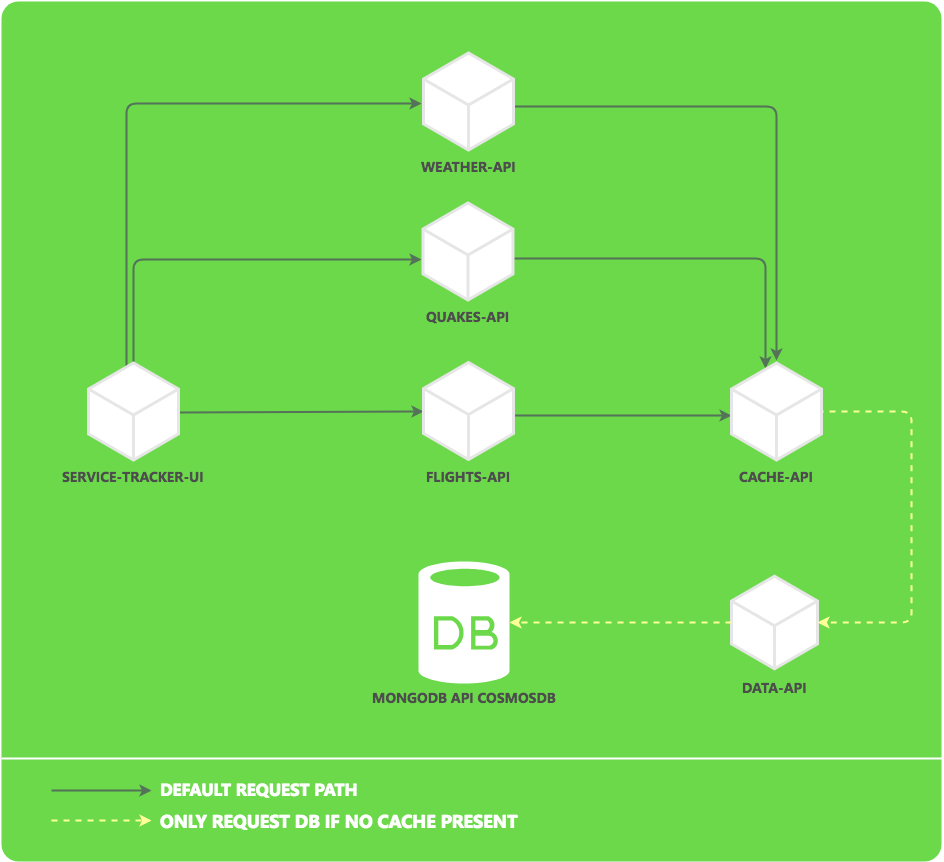

The diagram above was exported from draw.io. Its source (the exported page's mxGraphModel, read from the mxfile embedded in the PNG):
<mxGraphModel dx="1570" dy="778" grid="1" gridSize="10" guides="1" tooltips="1" connect="1" arrows="1" fold="1" page="1" pageScale="1.5" pageWidth="1169" pageHeight="826" background="#004C99" math="0" shadow="0">
  <root>
    <mxCell id="0" style=";html=1;" />
    <mxCell id="1" style=";html=1;" parent="0" />
    <mxCell id="23046e2b9bb16c14-27" value="" style="rounded=1;whiteSpace=wrap;html=1;shadow=0;strokeWidth=2;fillColor=#6BD94A;fontSize=14;fontColor=#4D4D4D;align=center;strokeColor=none;arcSize=2;fontFamily=Segoe UI;fontStyle=1" parent="1" vertex="1">
      <mxGeometry x="410" y="260" width="940" height="860" as="geometry" />
    </mxCell>
    <mxCell id="15" value="&lt;font style=&quot;font-size: 14px&quot;&gt;DATA-API&lt;/font&gt;" style="html=1;aspect=fixed;shape=isoCube;backgroundOutline=1;strokeColor=#E6E6E6;strokeWidth=3;fillColor=#ffffff;spacingTop=130;fontFamily=Segoe UI;fontColor=#4D4D4D;fontSize=14;fontStyle=1" parent="1" vertex="1">
      <mxGeometry x="1140" y="833" width="86" height="96" as="geometry" />
    </mxCell>
    <mxCell id="16" value="MONGODB API COSMOSDB&lt;br style=&quot;font-size: 14px;&quot;&gt;" style="verticalLabelPosition=bottom;html=1;verticalAlign=top;align=center;strokeColor=none;fillColor=#FFFFFF;shape=mxgraph.azure.database;fontSize=14;fontFamily=Segoe UI;fontColor=#4D4D4D;fontStyle=1" parent="1" vertex="1">
      <mxGeometry x="827" y="820" width="91" height="122" as="geometry" />
    </mxCell>
    <mxCell id="33" value="" style="edgeStyle=orthogonalEdgeStyle;rounded=0;html=1;jettySize=auto;orthogonalLoop=1;entryX=1;entryY=0.5;entryPerimeter=0;dashed=1;fillColor=#dae8fc;strokeColor=#FFFF99;fontFamily=Segoe UI;fontColor=#4D4D4D;fontSize=14;fontStyle=1;strokeWidth=2;" parent="1" source="15" target="16" edge="1">
      <mxGeometry relative="1" as="geometry">
        <mxPoint x="797" y="780" as="sourcePoint" />
        <mxPoint x="1001" y="980" as="targetPoint" />
      </mxGeometry>
    </mxCell>
    <mxCell id="37" value="" style="endArrow=classic;html=1;exitX=0.422;exitY=0.077;exitPerimeter=0;entryX=-0.022;entryY=0.52;entryPerimeter=0;strokeColor=#547359;fontFamily=Segoe UI;fontColor=#4D4D4D;fontSize=14;fontStyle=1;strokeWidth=2;" parent="1" source="3" target="35" edge="1">
      <mxGeometry width="50" height="50" relative="1" as="geometry">
        <mxPoint x="380" y="380" as="sourcePoint" />
        <mxPoint x="430" y="330" as="targetPoint" />
        <Array as="points">
          <mxPoint x="535" y="362" />
        </Array>
      </mxGeometry>
    </mxCell>
    <mxCell id="38" value="" style="endArrow=classic;html=1;exitX=0.5;exitY=0.04;exitPerimeter=0;entryX=-0.022;entryY=0.58;entryPerimeter=0;strokeColor=#547359;fontFamily=Segoe UI;fontColor=#4D4D4D;fontSize=14;fontStyle=1;strokeWidth=2;" parent="1" source="3" target="27" edge="1">
      <mxGeometry width="50" height="50" relative="1" as="geometry">
        <mxPoint x="640" y="540" as="sourcePoint" />
        <mxPoint x="690" y="490" as="targetPoint" />
        <Array as="points">
          <mxPoint x="542" y="518" />
        </Array>
      </mxGeometry>
    </mxCell>
    <mxCell id="39" value="" style="endArrow=classic;html=1;entryX=0;entryY=0.505;entryPerimeter=0;exitX=1.011;exitY=0.508;exitPerimeter=0;strokeColor=#547359;fontFamily=Segoe UI;fontColor=#4D4D4D;fontSize=14;fontStyle=1;strokeWidth=2;" parent="1" source="3" target="13" edge="1">
      <mxGeometry width="50" height="50" relative="1" as="geometry">
        <mxPoint x="730" y="830" as="sourcePoint" />
        <mxPoint x="780" y="780" as="targetPoint" />
      </mxGeometry>
    </mxCell>
    <mxCell id="43" value="" style="endArrow=classic;html=1;exitX=0.994;exitY=0.571;exitPerimeter=0;entryX=0.381;entryY=0.066;entryPerimeter=0;strokeColor=#547359;fontFamily=Segoe UI;fontColor=#4D4D4D;fontSize=14;fontStyle=1;strokeWidth=2;" parent="1" source="27" target="14" edge="1">
      <mxGeometry width="50" height="50" relative="1" as="geometry">
        <mxPoint x="1030" y="420" as="sourcePoint" />
        <mxPoint x="1080" y="370" as="targetPoint" />
        <Array as="points">
          <mxPoint x="1174" y="517" />
        </Array>
      </mxGeometry>
    </mxCell>
    <mxCell id="44" value="" style="endArrow=classic;html=1;exitX=0.999;exitY=0.547;exitPerimeter=0;entryX=0.498;entryY=-0.01;entryPerimeter=0;strokeColor=#547359;fontFamily=Segoe UI;fontColor=#4D4D4D;fontSize=14;fontStyle=1;strokeWidth=2;" parent="1" source="35" target="14" edge="1">
      <mxGeometry width="50" height="50" relative="1" as="geometry">
        <mxPoint x="1000" y="380" as="sourcePoint" />
        <mxPoint x="1050" y="330" as="targetPoint" />
        <Array as="points">
          <mxPoint x="1185" y="365" />
        </Array>
      </mxGeometry>
    </mxCell>
    <mxCell id="45" value="" style="endArrow=classic;html=1;exitX=0.999;exitY=0.547;exitPerimeter=0;entryX=0.001;entryY=0.542;entryPerimeter=0;strokeColor=#547359;fontFamily=Segoe UI;fontColor=#4D4D4D;fontSize=14;fontStyle=1;strokeWidth=2;" parent="1" source="13" target="14" edge="1">
      <mxGeometry width="50" height="50" relative="1" as="geometry">
        <mxPoint x="1010" y="690" as="sourcePoint" />
        <mxPoint x="1060" y="640" as="targetPoint" />
      </mxGeometry>
    </mxCell>
    <mxCell id="46" value="" style="endArrow=classic;html=1;fontSize=14;dashed=1;fillColor=#dae8fc;strokeColor=#FFFF99;fontFamily=Segoe UI;fontColor=#4D4D4D;fontStyle=1;strokeWidth=2;" parent="1" target="15" edge="1">
      <mxGeometry width="50" height="50" relative="1" as="geometry">
        <mxPoint x="1226" y="670" as="sourcePoint" />
        <mxPoint x="1230" y="943" as="targetPoint" />
        <Array as="points">
          <mxPoint x="1320" y="670" />
          <mxPoint x="1320" y="881" />
        </Array>
      </mxGeometry>
    </mxCell>
    <mxCell id="50" value="" style="endArrow=classic;html=1;dashed=1;fontSize=14;fillColor=#d5e8d4;strokeColor=#FFFF99;fontFamily=Segoe UI;fontColor=#4D4D4D;fontStyle=1;strokeWidth=2;" parent="1" edge="1">
      <mxGeometry width="50" height="50" relative="1" as="geometry">
        <mxPoint x="460" y="1079" as="sourcePoint" />
        <mxPoint x="560" y="1079" as="targetPoint" />
      </mxGeometry>
    </mxCell>
    <mxCell id="51" value="&lt;font style=&quot;font-size: 18px;&quot;&gt;ONLY REQUEST DB IF NO CACHE PRESENT&lt;/font&gt;" style="text;html=1;resizable=0;autosize=1;align=left;verticalAlign=middle;points=[];fillColor=none;strokeColor=none;rounded=0;fontSize=18;fontFamily=Segoe UI;fontColor=#FFFFFF;fontStyle=1" parent="1" vertex="1">
      <mxGeometry x="567" y="1069" width="250" height="20" as="geometry" />
    </mxCell>
    <mxCell id="52" value="" style="endArrow=classic;html=1;fontSize=14;fillColor=#dae8fc;strokeColor=#547359;fontFamily=Segoe UI;fontColor=#4D4D4D;fontStyle=1;strokeWidth=2;" parent="1" edge="1">
      <mxGeometry width="50" height="50" relative="1" as="geometry">
        <mxPoint x="460" y="1049" as="sourcePoint" />
        <mxPoint x="560" y="1049" as="targetPoint" />
      </mxGeometry>
    </mxCell>
    <mxCell id="53" value="&lt;div style=&quot;text-align: left; font-size: 17px;&quot;&gt;&lt;span style=&quot;font-size: 17px;&quot;&gt;DEFAULT REQUEST PATH&lt;/span&gt;&lt;/div&gt;" style="text;html=1;resizable=0;autosize=1;align=left;verticalAlign=middle;points=[];fillColor=none;strokeColor=none;rounded=0;fontSize=17;fontFamily=Segoe UI;fontColor=#FFFFFF;fontStyle=1" parent="1" vertex="1">
      <mxGeometry x="567" y="1037" width="150" height="20" as="geometry" />
    </mxCell>
    <mxCell id="27" value="&lt;font style=&quot;font-size: 14px&quot;&gt;QUAKES-API&lt;/font&gt;" style="html=1;aspect=fixed;shape=isoCube;backgroundOutline=1;strokeColor=#E6E6E6;strokeWidth=3;fillColor=#ffffff;spacingTop=130;fontFamily=Segoe UI;fontColor=#4D4D4D;fontSize=14;fontStyle=1" parent="1" vertex="1">
      <mxGeometry x="831.5" y="460" width="90" height="100" as="geometry" />
    </mxCell>
    <mxCell id="35" value="&lt;font style=&quot;font-size: 14px&quot;&gt;WEATHER-API&lt;/font&gt;" style="html=1;aspect=fixed;shape=isoCube;backgroundOutline=1;strokeColor=#E6E6E6;strokeWidth=3;fillColor=#ffffff;spacingTop=130;fontFamily=Segoe UI;fontColor=#4D4D4D;fontSize=14;fontStyle=1" parent="1" vertex="1">
      <mxGeometry x="832" y="310" width="90" height="100" as="geometry" />
    </mxCell>
    <mxCell id="3" value="&lt;font style=&quot;font-size: 14px&quot;&gt;SERVICE-TRACKER-UI&lt;/font&gt;" style="html=1;aspect=fixed;shape=isoCube;backgroundOutline=1;strokeColor=#E6E6E6;strokeWidth=3;fillColor=#ffffff;spacingTop=130;fontFamily=Segoe UI;fontColor=#4D4D4D;fontSize=14;fontStyle=1" parent="1" vertex="1">
      <mxGeometry x="497" y="620" width="90" height="100" as="geometry" />
    </mxCell>
    <mxCell id="13" value="&lt;font style=&quot;font-size: 14px&quot;&gt;FLIGHTS-API&lt;/font&gt;" style="html=1;aspect=fixed;shape=isoCube;backgroundOutline=1;strokeColor=#E6E6E6;strokeWidth=3;fillColor=#ffffff;spacingTop=130;fontFamily=Segoe UI;fontColor=#4D4D4D;fontSize=14;fontStyle=1" parent="1" vertex="1">
      <mxGeometry x="832" y="619.5" width="90" height="100" as="geometry" />
    </mxCell>
    <mxCell id="14" value="&lt;font style=&quot;font-size: 14px&quot;&gt;CACHE-API&lt;/font&gt;" style="html=1;aspect=fixed;shape=isoCube;backgroundOutline=1;strokeColor=#E6E6E6;strokeWidth=3;fillColor=#ffffff;spacingTop=130;fontFamily=Segoe UI;fontColor=#4D4D4D;fontSize=14;fontStyle=1" parent="1" vertex="1">
      <mxGeometry x="1140" y="620" width="90" height="100" as="geometry" />
    </mxCell>
    <mxCell id="56" value="" style="endArrow=none;html=1;strokeColor=#FFFFFF;strokeWidth=2;fontFamily=Segoe UI;fontSize=18;fontColor=#FFFFFF;" parent="1" edge="1">
      <mxGeometry width="50" height="50" relative="1" as="geometry">
        <mxPoint x="410" y="1017" as="sourcePoint" />
        <mxPoint x="1351" y="1017" as="targetPoint" />
      </mxGeometry>
    </mxCell>
  </root>
</mxGraphModel>